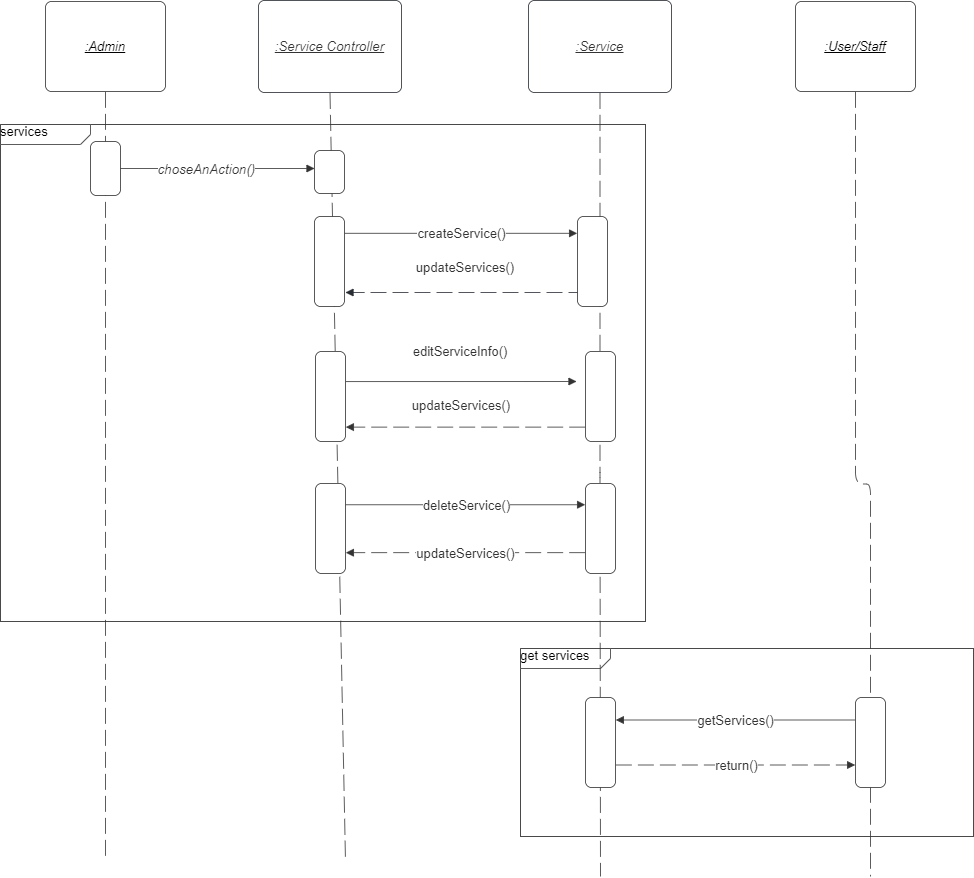

The diagram above was exported from draw.io. Its source (the exported page's mxGraphModel, read from the mxfile embedded in the PNG):
<mxGraphModel dx="1434" dy="964" grid="1" gridSize="10" guides="1" tooltips="1" connect="1" arrows="1" fold="1" page="1" pageScale="1" pageWidth="850" pageHeight="1100" math="0" shadow="0">
  <root>
    <mxCell id="0" />
    <mxCell id="1" parent="0" />
    <UserObject label="services" lucidchartObjectId="gzZg8ziih6m9" id="x2erbqGiyFDe-PGQMh2g-1">
      <mxCell style="html=1;blockSpacing=1;whiteSpace=wrap;shape=mxgraph.sysml.package2;xSize=90;overflow=fill;fontSize=13;align=left;spacing=0;strokeColor=#333333;strokeOpacity=100;fillOpacity=100;rounded=1;absoluteArcSize=1;arcSize=12;fillColor=#ffffff;strokeWidth=0.8;" parent="1" vertex="1">
        <mxGeometry x="195" y="328" width="645" height="497" as="geometry" />
      </mxCell>
    </UserObject>
    <UserObject label="get services" lucidchartObjectId="p_ZgLUMmBf9I" id="x2erbqGiyFDe-PGQMh2g-2">
      <mxCell style="html=1;blockSpacing=1;whiteSpace=wrap;shape=mxgraph.sysml.package2;xSize=90;overflow=fill;fontSize=13;align=left;spacing=0;strokeColor=#333333;strokeOpacity=100;fillOpacity=100;rounded=1;absoluteArcSize=1;arcSize=12;fillColor=#ffffff;strokeWidth=0.8;" parent="1" vertex="1">
        <mxGeometry x="715" y="852" width="453" height="188" as="geometry" />
      </mxCell>
    </UserObject>
    <UserObject label="" lucidchartObjectId="gzZg3-~IDakx" id="x2erbqGiyFDe-PGQMh2g-3">
      <mxCell style="html=1;jettySize=18;whiteSpace=wrap;fontSize=13;fontFamily=helvetica;strokeColor=#333333;strokeOpacity=100;dashed=1;fixDash=1;dashPattern=16 6;strokeWidth=0.8;rounded=0;startArrow=none;endArrow=none;exitX=0.5;exitY=1.004;exitPerimeter=0;" parent="1" source="x2erbqGiyFDe-PGQMh2g-6" edge="1">
        <mxGeometry width="100" height="100" relative="1" as="geometry">
          <Array as="points" />
          <mxPoint x="540" y="1065" as="targetPoint" />
        </mxGeometry>
      </mxCell>
    </UserObject>
    <UserObject label="" lucidchartObjectId="gzZgDAKKCB7R" id="x2erbqGiyFDe-PGQMh2g-4">
      <mxCell style="html=1;jettySize=18;whiteSpace=wrap;fontSize=13;fontFamily=helvetica;strokeColor=#333333;strokeOpacity=100;dashed=1;fixDash=1;dashPattern=16 6;strokeWidth=0.8;rounded=1;arcSize=24;edgeStyle=orthogonalEdgeStyle;startArrow=none;endArrow=none;exitX=0.5;exitY=1.004;exitPerimeter=0;" parent="1" source="x2erbqGiyFDe-PGQMh2g-7" edge="1">
        <mxGeometry width="100" height="100" relative="1" as="geometry">
          <Array as="points" />
          <mxPoint x="795" y="1080" as="targetPoint" />
        </mxGeometry>
      </mxCell>
    </UserObject>
    <UserObject label="" lucidchartObjectId="gzZgWSwY4C9w" id="x2erbqGiyFDe-PGQMh2g-5">
      <mxCell style="html=1;jettySize=18;whiteSpace=wrap;fontSize=13;fontFamily=helvetica;strokeColor=#333333;strokeOpacity=100;dashed=1;fixDash=1;dashPattern=16 6;strokeWidth=0.8;rounded=1;arcSize=24;edgeStyle=orthogonalEdgeStyle;startArrow=none;endArrow=none;exitX=0.5;exitY=1.004;exitPerimeter=0;" parent="1" source="x2erbqGiyFDe-PGQMh2g-39" edge="1">
        <mxGeometry width="100" height="100" relative="1" as="geometry">
          <Array as="points" />
          <mxPoint x="1065" y="1080" as="targetPoint" />
        </mxGeometry>
      </mxCell>
    </UserObject>
    <mxCell id="x2erbqGiyFDe-PGQMh2g-6" value=":Service Controller" style="html=1;overflow=block;blockSpacing=1;whiteSpace=wrap;fontSize=13.3;fontColor=#333333;fontStyle=6;align=center;spacing=0;strokeColor=#282c33;strokeOpacity=100;fillOpacity=0;rounded=1;absoluteArcSize=1;arcSize=12;fillColor=#000000;strokeWidth=0.8;" parent="1" vertex="1">
      <mxGeometry x="453" y="204" width="143" height="92" as="geometry" />
    </mxCell>
    <mxCell id="x2erbqGiyFDe-PGQMh2g-7" value=":Service" style="html=1;overflow=block;blockSpacing=1;whiteSpace=wrap;fontSize=13.3;fontColor=#333333;fontStyle=6;align=center;spacing=0;strokeColor=#282c33;strokeOpacity=100;fillOpacity=0;rounded=1;absoluteArcSize=1;arcSize=12;fillColor=#000000;strokeWidth=0.8;" parent="1" vertex="1">
      <mxGeometry x="723" y="204" width="143" height="92" as="geometry" />
    </mxCell>
    <UserObject label="" lucidchartObjectId="gzZg8gv5c4_P" id="x2erbqGiyFDe-PGQMh2g-8">
      <mxCell style="html=1;jettySize=18;whiteSpace=wrap;fontSize=13;strokeColor=#333333;strokeOpacity=100;dashed=1;fixDash=1;dashPattern=16 6;strokeWidth=0.8;rounded=1;arcSize=10;edgeStyle=orthogonalEdgeStyle;startArrow=none;endArrow=none;exitX=0.5;exitY=1.004;exitPerimeter=0;" parent="1" source="x2erbqGiyFDe-PGQMh2g-38" edge="1">
        <mxGeometry width="100" height="100" relative="1" as="geometry">
          <Array as="points" />
          <mxPoint x="300" y="1065" as="targetPoint" />
        </mxGeometry>
      </mxCell>
    </UserObject>
    <UserObject label="" lucidchartObjectId="gzZgb6sDNQeD" id="x2erbqGiyFDe-PGQMh2g-9">
      <mxCell style="html=1;jettySize=18;whiteSpace=wrap;fontSize=13;strokeColor=#333333;strokeOpacity=100;strokeWidth=0.8;rounded=1;arcSize=10;edgeStyle=orthogonalEdgeStyle;startArrow=none;endArrow=block;endFill=1;" parent="1" edge="1">
        <mxGeometry width="100" height="100" relative="1" as="geometry">
          <Array as="points" />
          <mxPoint x="290" y="372" as="sourcePoint" />
          <mxPoint x="509" y="372" as="targetPoint" />
        </mxGeometry>
      </mxCell>
    </UserObject>
    <mxCell id="x2erbqGiyFDe-PGQMh2g-10" value="choseAnAction()" style="text;html=1;resizable=0;labelBackgroundColor=default;align=center;verticalAlign=middle;fontStyle=2;fontColor=#333333;fontSize=13.3;" parent="x2erbqGiyFDe-PGQMh2g-9" vertex="1">
      <mxGeometry relative="1" as="geometry">
        <mxPoint as="offset" />
      </mxGeometry>
    </mxCell>
    <mxCell id="x2erbqGiyFDe-PGQMh2g-11" value="Text" style="text;html=1;resizable=0;labelBackgroundColor=default;align=center;verticalAlign=middle;fontColor=#333333;fontSize=13;" parent="x2erbqGiyFDe-PGQMh2g-9" vertex="1">
      <mxGeometry x="-0.9005155066993012" relative="1" as="geometry" />
    </mxCell>
    <UserObject label="" lucidchartObjectId="x3ZgvXRcqUWm" id="x2erbqGiyFDe-PGQMh2g-12">
      <mxCell style="html=1;overflow=block;blockSpacing=1;whiteSpace=wrap;fontSize=13;spacing=0;strokeColor=#333333;strokeOpacity=100;fillOpacity=100;rounded=1;absoluteArcSize=1;arcSize=12;fillColor=#ffffff;strokeWidth=0.8;" parent="1" vertex="1">
        <mxGeometry x="285" y="345" width="30" height="54" as="geometry" />
      </mxCell>
    </UserObject>
    <UserObject label="" lucidchartObjectId="63ZgfNAN11ov" id="x2erbqGiyFDe-PGQMh2g-13">
      <mxCell style="html=1;overflow=block;blockSpacing=1;whiteSpace=wrap;fontSize=13;spacing=0;strokeColor=#333333;strokeOpacity=100;fillOpacity=100;rounded=1;absoluteArcSize=1;arcSize=12;fillColor=#ffffff;strokeWidth=0.8;" parent="1" vertex="1">
        <mxGeometry x="509" y="354" width="30" height="43" as="geometry" />
      </mxCell>
    </UserObject>
    <UserObject label="" lucidchartObjectId="44ZgLxuRQQlU" id="x2erbqGiyFDe-PGQMh2g-14">
      <mxCell style="html=1;overflow=block;blockSpacing=1;whiteSpace=wrap;fontSize=13;spacing=0;strokeColor=#333333;strokeOpacity=100;fillOpacity=100;rounded=1;absoluteArcSize=1;arcSize=12;fillColor=#ffffff;strokeWidth=0.8;" parent="1" vertex="1">
        <mxGeometry x="509" y="420" width="30" height="90" as="geometry" />
      </mxCell>
    </UserObject>
    <UserObject label="" lucidchartObjectId="b7Zgq8h_Loha" id="x2erbqGiyFDe-PGQMh2g-15">
      <mxCell style="html=1;jettySize=18;whiteSpace=wrap;fontSize=13;strokeColor=#282c33;strokeOpacity=100;dashed=1;fixDash=1;dashPattern=16 6;strokeWidth=0.8;rounded=1;arcSize=10;edgeStyle=orthogonalEdgeStyle;startArrow=none;endArrow=block;endFill=1;" parent="1" edge="1">
        <mxGeometry width="100" height="100" relative="1" as="geometry">
          <Array as="points" />
          <mxPoint x="779" y="496" as="sourcePoint" />
          <mxPoint x="540" y="496" as="targetPoint" />
        </mxGeometry>
      </mxCell>
    </UserObject>
    <mxCell id="x2erbqGiyFDe-PGQMh2g-16" value="updateServices()" style="html=1;overflow=block;blockSpacing=1;strokeColor=none;whiteSpace=wrap;fontSize=13;fontColor=#333333;align=center;spacing=0;strokeOpacity=100;fillOpacity=100;rounded=1;absoluteArcSize=1;arcSize=12;fillColor=#ffffff;strokeWidth=0.8;" parent="1" vertex="1">
      <mxGeometry x="600" y="456" width="120" height="30" as="geometry" />
    </mxCell>
    <UserObject label="" lucidchartObjectId="L7Zg.kGNCQP5" id="x2erbqGiyFDe-PGQMh2g-17">
      <mxCell style="html=1;overflow=block;blockSpacing=1;whiteSpace=wrap;fontSize=13;spacing=0;strokeColor=#333333;strokeOpacity=100;fillOpacity=100;rounded=1;absoluteArcSize=1;arcSize=12;fillColor=#ffffff;strokeWidth=0.8;" parent="1" vertex="1">
        <mxGeometry x="772" y="420" width="30" height="90" as="geometry" />
      </mxCell>
    </UserObject>
    <UserObject label="" lucidchartObjectId="X7ZgC1NiRToH" id="x2erbqGiyFDe-PGQMh2g-18">
      <mxCell style="html=1;overflow=block;blockSpacing=1;whiteSpace=wrap;fontSize=13;spacing=0;strokeColor=#333333;strokeOpacity=100;fillOpacity=100;rounded=1;absoluteArcSize=1;arcSize=12;fillColor=#ffffff;strokeWidth=0.8;" parent="1" vertex="1">
        <mxGeometry x="510" y="555" width="30" height="90" as="geometry" />
      </mxCell>
    </UserObject>
    <UserObject label="" lucidchartObjectId="27ZgIGzJHNwq" id="x2erbqGiyFDe-PGQMh2g-19">
      <mxCell style="html=1;jettySize=18;whiteSpace=wrap;fontSize=13;fontFamily=helvetica;strokeColor=#333333;strokeOpacity=100;strokeWidth=0.8;rounded=0;startArrow=none;endArrow=block;endFill=1;exitX=1.011;exitY=0.334;exitPerimeter=0;" parent="1" source="x2erbqGiyFDe-PGQMh2g-18" edge="1">
        <mxGeometry width="100" height="100" relative="1" as="geometry">
          <Array as="points" />
          <mxPoint x="771" y="585" as="targetPoint" />
        </mxGeometry>
      </mxCell>
    </UserObject>
    <mxCell id="x2erbqGiyFDe-PGQMh2g-20" value="editServiceInfo()" style="html=1;overflow=block;blockSpacing=1;strokeColor=none;whiteSpace=wrap;fontSize=13;fontColor=#333333;align=center;spacing=0;strokeOpacity=100;fillOpacity=100;rounded=1;absoluteArcSize=1;arcSize=12;fillColor=#ffffff;strokeWidth=0.8;" parent="1" vertex="1">
      <mxGeometry x="595" y="540" width="120" height="30" as="geometry" />
    </mxCell>
    <UserObject label="" lucidchartObjectId="w8ZgNTOsEI.J" id="x2erbqGiyFDe-PGQMh2g-21">
      <mxCell style="html=1;jettySize=18;whiteSpace=wrap;fontSize=13;strokeColor=#333333;strokeOpacity=100;dashed=1;fixDash=1;dashPattern=16 6;strokeWidth=0.8;rounded=1;arcSize=10;edgeStyle=orthogonalEdgeStyle;startArrow=none;endArrow=block;endFill=1;exitX=-0.01;exitY=0.84;exitPerimeter=0;entryX=1.012;entryY=0.84;entryPerimeter=0;" parent="1" source="x2erbqGiyFDe-PGQMh2g-23" target="x2erbqGiyFDe-PGQMh2g-18" edge="1">
        <mxGeometry width="100" height="100" relative="1" as="geometry">
          <Array as="points" />
        </mxGeometry>
      </mxCell>
    </UserObject>
    <mxCell id="x2erbqGiyFDe-PGQMh2g-22" value="updateServices()" style="html=1;overflow=block;blockSpacing=1;strokeColor=none;whiteSpace=wrap;fontSize=13;fontColor=#333333;align=center;spacing=0;strokeOpacity=100;fillOpacity=100;rounded=1;absoluteArcSize=1;arcSize=12;fillColor=#ffffff;strokeWidth=0.8;" parent="1" vertex="1">
      <mxGeometry x="596" y="594" width="120" height="30" as="geometry" />
    </mxCell>
    <UserObject label="" lucidchartObjectId="m9ZgRkHtNXVS" id="x2erbqGiyFDe-PGQMh2g-23">
      <mxCell style="html=1;overflow=block;blockSpacing=1;whiteSpace=wrap;fontSize=13;spacing=0;strokeColor=#333333;strokeOpacity=100;fillOpacity=100;rounded=1;absoluteArcSize=1;arcSize=12;fillColor=#ffffff;strokeWidth=0.8;" parent="1" vertex="1">
        <mxGeometry x="780" y="555" width="30" height="90" as="geometry" />
      </mxCell>
    </UserObject>
    <UserObject label="" lucidchartObjectId="p-ZgpcATc~6f" id="x2erbqGiyFDe-PGQMh2g-24">
      <mxCell style="html=1;overflow=block;blockSpacing=1;whiteSpace=wrap;fontSize=13;spacing=0;strokeColor=#333333;strokeOpacity=100;fillOpacity=100;rounded=1;absoluteArcSize=1;arcSize=12;fillColor=#ffffff;strokeWidth=0.8;" parent="1" vertex="1">
        <mxGeometry x="510" y="687" width="30" height="90" as="geometry" />
      </mxCell>
    </UserObject>
    <UserObject label="" lucidchartObjectId="u-Zgst0L9Zwg" id="x2erbqGiyFDe-PGQMh2g-25">
      <mxCell style="html=1;overflow=block;blockSpacing=1;whiteSpace=wrap;fontSize=13;spacing=0;strokeColor=#333333;strokeOpacity=100;fillOpacity=100;rounded=1;absoluteArcSize=1;arcSize=12;fillColor=#ffffff;strokeWidth=0.8;" parent="1" vertex="1">
        <mxGeometry x="780" y="687" width="30" height="90" as="geometry" />
      </mxCell>
    </UserObject>
    <UserObject label="" lucidchartObjectId="B-ZgxxDYA.u5" id="x2erbqGiyFDe-PGQMh2g-26">
      <mxCell style="html=1;jettySize=18;whiteSpace=wrap;fontSize=13;strokeColor=#333333;strokeOpacity=100;strokeWidth=0.8;rounded=1;arcSize=24;edgeStyle=orthogonalEdgeStyle;startArrow=none;endArrow=block;endFill=1;exitX=1.011;exitY=0.236;exitPerimeter=0;entryX=-0.012;entryY=0.236;entryPerimeter=0;" parent="1" source="x2erbqGiyFDe-PGQMh2g-24" target="x2erbqGiyFDe-PGQMh2g-25" edge="1">
        <mxGeometry width="100" height="100" relative="1" as="geometry">
          <Array as="points" />
        </mxGeometry>
      </mxCell>
    </UserObject>
    <mxCell id="x2erbqGiyFDe-PGQMh2g-27" value="deleteService()" style="text;html=1;resizable=0;labelBackgroundColor=default;align=center;verticalAlign=middle;fontColor=#333333;fontSize=13;" parent="x2erbqGiyFDe-PGQMh2g-26" vertex="1">
      <mxGeometry relative="1" as="geometry">
        <mxPoint as="offset" />
      </mxGeometry>
    </mxCell>
    <UserObject label="" lucidchartObjectId="M-ZggGzvJ_f0" id="x2erbqGiyFDe-PGQMh2g-28">
      <mxCell style="html=1;jettySize=18;whiteSpace=wrap;fontSize=13;strokeColor=#333333;strokeOpacity=100;dashed=1;fixDash=1;dashPattern=16 6;strokeWidth=0.8;rounded=1;arcSize=24;edgeStyle=orthogonalEdgeStyle;startArrow=none;endArrow=block;endFill=1;exitX=-0.011;exitY=0.769;exitPerimeter=0;entryX=1.012;entryY=0.769;entryPerimeter=0;" parent="1" source="x2erbqGiyFDe-PGQMh2g-25" target="x2erbqGiyFDe-PGQMh2g-24" edge="1">
        <mxGeometry width="100" height="100" relative="1" as="geometry">
          <Array as="points" />
        </mxGeometry>
      </mxCell>
    </UserObject>
    <mxCell id="x2erbqGiyFDe-PGQMh2g-29" value="updateServices()" style="text;html=1;resizable=0;labelBackgroundColor=default;align=center;verticalAlign=middle;fontColor=#333333;fontSize=13;" parent="x2erbqGiyFDe-PGQMh2g-28" vertex="1">
      <mxGeometry relative="1" as="geometry">
        <mxPoint as="offset" />
      </mxGeometry>
    </mxCell>
    <UserObject label="" lucidchartObjectId="q.ZgelYS.pE6" id="x2erbqGiyFDe-PGQMh2g-30">
      <mxCell style="html=1;overflow=block;blockSpacing=1;whiteSpace=wrap;fontSize=13;spacing=0;strokeColor=#333333;strokeOpacity=100;fillOpacity=100;rounded=1;absoluteArcSize=1;arcSize=12;fillColor=#ffffff;strokeWidth=0.8;" parent="1" vertex="1">
        <mxGeometry x="780" y="901" width="30" height="90" as="geometry" />
      </mxCell>
    </UserObject>
    <UserObject label="" lucidchartObjectId="u.ZgjEDwsuDK" id="x2erbqGiyFDe-PGQMh2g-31">
      <mxCell style="html=1;overflow=block;blockSpacing=1;whiteSpace=wrap;fontSize=13;spacing=0;strokeColor=#333333;strokeOpacity=100;fillOpacity=100;rounded=1;absoluteArcSize=1;arcSize=12;fillColor=#ffffff;strokeWidth=0.8;" parent="1" vertex="1">
        <mxGeometry x="1050" y="901" width="30" height="90" as="geometry" />
      </mxCell>
    </UserObject>
    <UserObject label="" lucidchartObjectId="E.ZgzjfmN~s6" id="x2erbqGiyFDe-PGQMh2g-32">
      <mxCell style="html=1;jettySize=18;whiteSpace=wrap;fontSize=13;strokeColor=#333333;strokeOpacity=100;strokeWidth=0.8;rounded=1;arcSize=24;edgeStyle=orthogonalEdgeStyle;startArrow=none;endArrow=block;endFill=1;exitX=-0.012;exitY=0.25;exitPerimeter=0;entryX=1.011;entryY=0.25;entryPerimeter=0;" parent="1" source="x2erbqGiyFDe-PGQMh2g-31" target="x2erbqGiyFDe-PGQMh2g-30" edge="1">
        <mxGeometry width="100" height="100" relative="1" as="geometry">
          <Array as="points" />
        </mxGeometry>
      </mxCell>
    </UserObject>
    <mxCell id="x2erbqGiyFDe-PGQMh2g-33" value="getServices()" style="text;html=1;resizable=0;labelBackgroundColor=default;align=center;verticalAlign=middle;fontColor=#333333;fontSize=13;" parent="x2erbqGiyFDe-PGQMh2g-32" vertex="1">
      <mxGeometry relative="1" as="geometry">
        <mxPoint as="offset" />
      </mxGeometry>
    </mxCell>
    <UserObject label="" lucidchartObjectId="h~ZguksbhQ17" id="x2erbqGiyFDe-PGQMh2g-34">
      <mxCell style="html=1;jettySize=18;whiteSpace=wrap;fontSize=13;strokeColor=#333333;strokeOpacity=100;dashed=1;fixDash=1;dashPattern=16 6;strokeWidth=0.8;rounded=1;arcSize=24;edgeStyle=orthogonalEdgeStyle;startArrow=none;endArrow=block;endFill=1;exitX=1.012;exitY=0.75;exitPerimeter=0;entryX=-0.011;entryY=0.75;entryPerimeter=0;" parent="1" source="x2erbqGiyFDe-PGQMh2g-30" target="x2erbqGiyFDe-PGQMh2g-31" edge="1">
        <mxGeometry width="100" height="100" relative="1" as="geometry">
          <Array as="points" />
        </mxGeometry>
      </mxCell>
    </UserObject>
    <mxCell id="x2erbqGiyFDe-PGQMh2g-35" value="return()" style="text;html=1;resizable=0;labelBackgroundColor=default;align=center;verticalAlign=middle;fontColor=#333333;fontSize=13;" parent="x2erbqGiyFDe-PGQMh2g-34" vertex="1">
      <mxGeometry relative="1" as="geometry">
        <mxPoint as="offset" />
      </mxGeometry>
    </mxCell>
    <UserObject label="" lucidchartObjectId="Wc0ghLGYs25j" id="x2erbqGiyFDe-PGQMh2g-36">
      <mxCell style="html=1;jettySize=18;whiteSpace=wrap;fontSize=13;strokeColor=#333333;strokeOpacity=100;strokeWidth=0.8;rounded=1;arcSize=24;edgeStyle=orthogonalEdgeStyle;startArrow=none;endArrow=block;endFill=1;exitX=1.01;exitY=0.187;exitPerimeter=0;entryX=-0.012;entryY=0.187;entryPerimeter=0;" parent="1" source="x2erbqGiyFDe-PGQMh2g-14" target="x2erbqGiyFDe-PGQMh2g-17" edge="1">
        <mxGeometry width="100" height="100" relative="1" as="geometry">
          <Array as="points" />
        </mxGeometry>
      </mxCell>
    </UserObject>
    <mxCell id="x2erbqGiyFDe-PGQMh2g-37" value="createService()" style="text;html=1;resizable=0;labelBackgroundColor=default;align=center;verticalAlign=middle;fontColor=#333333;fontSize=13;" parent="x2erbqGiyFDe-PGQMh2g-36" vertex="1">
      <mxGeometry relative="1" as="geometry">
        <mxPoint as="offset" />
      </mxGeometry>
    </mxCell>
    <UserObject label=":Admin" lucidchartObjectId="NX8kNjfwh6XE" id="x2erbqGiyFDe-PGQMh2g-38">
      <mxCell style="html=1;overflow=block;blockSpacing=1;whiteSpace=wrap;fontSize=13;fontStyle=6;spacing=0;strokeColor=#333333;strokeOpacity=100;fillOpacity=100;rounded=1;absoluteArcSize=1;arcSize=12;fillColor=#ffffff;strokeWidth=0.8;" parent="1" vertex="1">
        <mxGeometry x="240" y="205" width="120" height="90" as="geometry" />
      </mxCell>
    </UserObject>
    <UserObject label=":User/Staff" lucidchartObjectId="nY8k7iBnZ_kB" id="x2erbqGiyFDe-PGQMh2g-39">
      <mxCell style="html=1;overflow=block;blockSpacing=1;whiteSpace=wrap;fontSize=13;fontStyle=6;spacing=0;strokeColor=#333333;strokeOpacity=100;fillOpacity=100;rounded=1;absoluteArcSize=1;arcSize=12;fillColor=#ffffff;strokeWidth=0.8;" parent="1" vertex="1">
        <mxGeometry x="990" y="205" width="120" height="90" as="geometry" />
      </mxCell>
    </UserObject>
  </root>
</mxGraphModel>